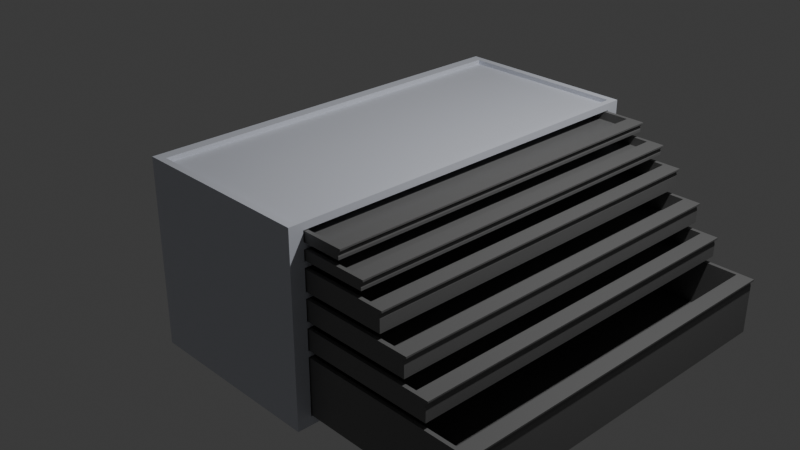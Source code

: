 # Source: Grote_gereedschapkist.blend  (saved by Blender 5.0.119; exported with 4.5.12 LTS)
import bpy
from mathutils import Matrix  # noqa: F401  (used for matrix-valued properties, if any)

bpy.ops.wm.read_factory_settings(use_empty=True)
scene = bpy.context.scene
scene.name = 'Scene'

# ---- collections
col_collection = bpy.data.collections.new('Collection'); scene.collection.children.link(col_collection)

# ---- materials (node trees are filled in below, after node groups)
mat_material = bpy.data.materials.new('Material')
mat_material.alpha_threshold = 0.0
mat_material.use_backface_culling_lightprobe_volume = False
mat_material.roughness = 0.5
mat_material.line_color = (0.0, 0.0, 0.0, 1.0)
mat_material_002 = bpy.data.materials.new('Material.002')

# ---- material node trees
mat_material.use_nodes = True; mat_material.node_tree.nodes.clear()
_N = mat_material.node_tree.nodes; _L = mat_material.node_tree.links
n0 = _N.new('ShaderNodeOutputMaterial'); n0.name = 'Material Output'; n0.location = (200, 100)
n1 = _N.new('ShaderNodeBsdfPrincipled'); n1.name = 'Principled BSDF'; n1.location = (-200, 100)
n1.inputs[0].default_value = (0.6975, 0.7224, 0.8, 1.0)
_L.new(n1.outputs[0], n0.inputs[0])
n0.is_active_output = True
mat_material_002.use_nodes = True; mat_material_002.node_tree.nodes.clear()
_N = mat_material_002.node_tree.nodes; _L = mat_material_002.node_tree.links
n0 = _N.new('ShaderNodeBsdfPrincipled'); n0.name = 'Principled BSDF'; n0.location = (-200, 100)
n0.inputs[0].default_value = (0.1607, 0.1607, 0.1607, 1.0)
n1 = _N.new('ShaderNodeOutputMaterial'); n1.name = 'Material Output'; n1.location = (200, 100)
_L.new(n0.outputs[0], n1.inputs[0])
n1.is_active_output = True

# ---- world
world_world = bpy.data.worlds.new('World'); scene.world = world_world
world_world.use_nodes = True; world_world.node_tree.nodes.clear()
_N = world_world.node_tree.nodes; _L = world_world.node_tree.links
n0 = _N.new('ShaderNodeOutputWorld'); n0.name = 'World Output'; n0.location = (200, 100)
n1 = _N.new('ShaderNodeBackground'); n1.name = 'Background'; n1.location = (-200, 100)
n1.inputs[0].default_value = (0.05088, 0.05088, 0.05088, 1.0)
_L.new(n1.outputs[0], n0.inputs[0])
n0.is_active_output = True
world_world.color = (0.05088, 0.05088, 0.05088)
world_world.sun_shadow_jitter_overblur = 0.0

# ---- cameras
cam_camera = bpy.data.cameras.new('Camera')
cam_camera.clip_end = 100.0
cam_camera.ortho_scale = 7.314

# ---- lights
light_light = bpy.data.lights.new('Light', 'POINT')
light_light.energy = 1000.0
light_light.shadow_soft_size = 0.1

# ---- meshes
me_cube = bpy.data.meshes.new('Cube')
me_cube.from_pydata([(1.0, 2.005, 0.9252), (0.8918, 2.05, -1.0), (-0.8822, 2.08, 1.0), (-0.8918, 2.05, -1.0), (0.0, 2.043, -1.0), (0.8918, 1.886, -1.0), (-0.8918, 1.886, -1.0), (0.0, 1.918, -1.0), (0.0, 2.154, -1.0), (-1.0, 2.154, -1.0), (1.0, 1.077, -1.0), (1.0, 2.154, -1.0), (-1.0, 1.077, -1.0), (0.0, 1.077, -1.0), (0.9319, 2.08, 1.0), (0.5, 2.154, -1.0), (0.5, 1.077, -1.0), (0.7328, 2.05, -1.0), (0.7328, 1.886, -1.0), (-0.5, 2.154, -1.0), (-0.5, 1.077, -1.0), (-0.7328, 2.05, -1.0), (-0.7328, 1.886, -1.0), (-0.7328, 2.05, -1.054), (-0.8918, 2.05, -1.054), (0.8918, 1.886, -1.054), (0.8918, 2.05, -1.054), (-0.8918, 1.886, -1.054), (-0.7328, 1.886, -1.054), (0.7328, 2.05, -1.054), (0.7328, 1.886, -1.054), (1.0, 2.005, 0.8112), (1.0, 2.005, 0.6396), (1.0, 2.005, 0.3465), (1.0, 2.005, 0.05836), (1.0, 2.005, -0.2295), (1.0, 2.005, -0.9071), (-1.0, 2.154, 0.1429), (-1.0, 2.154, -0.9371), (-1.0, 0.0, -0.9371), (0.0, 2.154, -0.9371), (0.5, 2.154, 0.1429), (0.5, 2.154, -0.9371), (-0.5, 2.154, -0.9371), (1.0, 2.154, 1.0), (1.0, 2.005, 0.7512), (1.0, 2.154, 0.7812), (1.0, 2.005, 0.5796), (1.0, 2.154, 0.6096), (1.0, 2.005, 0.2865), (1.0, 2.154, 0.3165), (1.0, 2.005, -0.001643), (1.0, 2.154, 0.02836), (1.0, 2.005, -0.2895), (1.0, 2.154, -0.2595), (1.0, 2.154, -0.9371), (-0.8837, 2.005, 0.9252), (-0.8837, 2.005, 0.8112), (-0.8837, 2.005, 0.7512), (-0.8837, 2.005, 0.6396), (-0.8837, 2.005, 0.5796), (-0.8837, 2.005, 0.3465), (-0.8837, 2.005, 0.2865), (-0.8837, 2.005, 0.05836), (-0.8837, 2.005, -0.001643), (-0.8837, 2.005, -0.2295), (-0.8837, 2.005, -0.2895), (-0.8837, 2.005, -0.9071), (1.0, -2.005, 0.9252), (0.8918, -2.05, -1.0), (-0.8822, -2.08, 1.0), (-0.8918, -2.05, -1.0), (0.0, -2.043, -1.0), (0.8918, -1.886, -1.0), (-0.8918, -1.886, -1.0), (0.0, -1.918, -1.0), (0.0, -2.154, -1.0), (-1.0, -2.154, -1.0), (1.0, -1.077, -1.0), (1.0, -2.154, -1.0), (-1.0, -1.077, -1.0), (0.0, -1.077, -1.0), (0.9319, -2.08, 1.0), (0.5, -2.154, -1.0), (0.5, -1.077, -1.0), (0.7328, -2.05, -1.0), (0.7328, -1.886, -1.0), (-0.5, -2.154, -1.0), (-0.5, -1.077, -1.0), (-0.7328, -2.05, -1.0), (-0.7328, -1.886, -1.0), (-0.7328, -2.05, -1.054), (-0.8918, -2.05, -1.054), (0.8918, -1.886, -1.054), (0.8918, -2.05, -1.054), (-0.8918, -1.886, -1.054), (-0.7328, -1.886, -1.054), (0.7328, -2.05, -1.054), (0.7328, -1.886, -1.054), (1.0, -2.005, 0.8112), (1.0, -2.005, 0.6396), (1.0, -2.005, 0.3465), (1.0, -2.005, 0.05836), (1.0, -2.005, -0.2295), (1.0, -2.005, -0.9071), (-1.0, -2.154, 0.1429), (-1.0, -2.154, -0.9371), (0.5, -2.154, 0.1429), (0.0, -2.154, -0.9371), (0.5, -2.154, -0.9371), (-0.5, -2.154, -0.9371), (1.0, -2.154, 1.0), (1.0, -2.005, 0.7512), (1.0, -2.154, 0.7812), (1.0, -2.005, 0.5796), (1.0, -2.154, 0.6096), (1.0, -2.005, 0.2865), (1.0, -2.154, 0.3165), (1.0, -2.005, -0.001643), (1.0, -2.154, 0.02836), (1.0, -2.005, -0.2895), (1.0, -2.154, -0.2595), (1.0, -2.154, -0.9371), (-0.8837, -2.005, 0.9252), (-0.8837, -2.005, 0.8112), (-0.8837, -2.005, 0.7512), (-0.8837, -2.005, 0.6396), (-0.8837, -2.005, 0.5796), (-0.8837, -2.005, 0.3465), (-0.8837, -2.005, 0.2865), (-0.8837, -2.005, 0.05836), (-0.8837, -2.005, -0.001643), (-0.8837, -2.005, -0.2295), (-0.8837, -2.005, -0.2895), (-0.8837, -2.005, -0.9071), (-1.0, 2.154, 1.0), (-1.0, -2.154, 1.0), (0.9615, -2.154, 1.0), (0.9615, 2.154, 1.0), (-0.8822, 2.08, 0.9516), (-0.8822, -2.08, 0.9516), (0.9319, -2.08, 0.9516), (0.9319, 2.08, 0.9516)], [], [(138, 44, 46), (88, 20, 13, 81), (33, 47, 60, 61), (21, 4, 7, 22), (5, 18, 30, 25), (31, 0, 56, 57), (41, 37, 135, 138), (21, 3, 9, 19), (5, 1, 11, 10), (17, 4, 8, 15), (3, 6, 12, 9), (22, 7, 13, 20), (18, 5, 10, 16), (7, 18, 16, 13), (1, 17, 15, 11), (4, 17, 18, 7), (6, 22, 20, 12), (4, 21, 19, 8), (80, 12, 20, 88), (1, 5, 25, 26), (12, 80, 39), (29, 26, 25, 30), (24, 23, 28, 27), (22, 6, 27, 28), (18, 17, 29, 30), (3, 21, 23, 24), (17, 1, 26, 29), (21, 22, 28, 23), (6, 3, 24, 27), (9, 38, 43, 19), (37, 43, 38), (37, 38, 39, 106, 105), (8, 40, 42, 15), (32, 45, 58, 59), (19, 43, 40, 8), (135, 37, 105, 136), (40, 43, 37, 41), (42, 40, 41), (12, 38, 9), (15, 42, 55, 11), (42, 54, 55), (42, 41, 52, 54), (117, 115, 107, 119), (41, 138, 46, 48), (84, 16, 10, 78), (81, 13, 16, 84), (11, 55, 10), (39, 38, 12), (137, 111, 44, 138), (0, 31, 46, 44), (45, 32, 48, 46), (47, 33, 50, 48), (49, 34, 52, 50), (51, 35, 54, 52), (53, 36, 55, 54), (46, 31, 45), (68, 0, 44, 111), (34, 49, 62, 63), (35, 51, 64, 65), (36, 53, 66, 67), (67, 134, 104, 36), (137, 113, 111), (101, 128, 127, 114), (89, 90, 75, 72), (73, 93, 98, 86), (99, 124, 123, 68), (89, 87, 77, 71), (73, 78, 79, 69), (85, 83, 76, 72), (71, 77, 80, 74), (90, 88, 81, 75), (86, 84, 78, 73), (75, 81, 84, 86), (69, 79, 83, 85), (72, 75, 86, 85), (74, 80, 88, 90), (72, 76, 87, 89), (69, 94, 93, 73), (97, 98, 93, 94), (92, 95, 96, 91), (90, 96, 95, 74), (86, 98, 97, 85), (71, 92, 91, 89), (85, 97, 94, 69), (89, 91, 96, 90), (74, 95, 92, 71), (77, 87, 110, 106), (76, 83, 109, 108), (137, 136, 105, 107), (100, 126, 125, 112), (87, 76, 108, 110), (110, 105, 106), (14, 2, 139, 142), (80, 77, 106), (103, 35, 65, 132), (83, 79, 122, 109), (109, 122, 121), (109, 121, 119, 107), (107, 115, 113, 137), (79, 78, 122), (53, 54, 35), (39, 80, 106), (115, 114, 100), (68, 111, 113, 99), (31, 99, 112, 45), (112, 113, 115, 100), (99, 113, 112), (47, 48, 32), (114, 115, 117, 101), (121, 120, 103), (49, 50, 33), (116, 117, 119, 102), (120, 53, 35, 103), (51, 52, 34), (118, 119, 121, 103), (118, 51, 34, 102), (116, 49, 33, 101), (120, 121, 122, 104), (58, 125, 126, 59), (60, 127, 128, 61), (63, 130, 102, 34), (132, 65, 64, 131), (66, 133, 134, 67), (130, 63, 62, 129), (102, 130, 129, 116), (103, 132, 131, 118), (57, 56, 123, 124), (104, 134, 133, 120), (61, 128, 101, 33), (45, 112, 125, 58), (127, 60, 47, 114), (129, 62, 49, 116), (117, 116, 101), (51, 118, 131, 64), (0, 68, 123, 56), (53, 120, 133, 66), (59, 126, 100, 32), (122, 78, 104), (119, 118, 102), (31, 57, 124, 99), (114, 47, 32, 100), (55, 36, 10), (78, 10, 36, 104), (108, 109, 107), (110, 108, 107, 105), (41, 48, 50, 52), (70, 2, 135, 136), (14, 82, 137, 138), (82, 70, 136, 137), (2, 14, 138, 135), (142, 139, 140, 141), (82, 14, 142, 141), (70, 82, 141, 140), (2, 70, 140, 139)])
_uv = me_cube.uv_layers.new(name='UVMap')
_uv.uv.foreach_set('vector', [0.6256, 0.2608, 0.6273, 0.2608, 0.6273, 0.2705, 0.6848, 0.5435, 0.78, 0.5435, 0.7801, 0.5661, 0.6846, 0.5661, 0.625, 0.0002575, 0.6353, 0.0002575, 0.6353, 0.08336, 0.625, 0.08336, 0.824, 0.5334, 0.8234, 0.5661, 0.8188, 0.5661, 0.8168, 0.5337, 0.8163, 0.606, 0.8168, 0.5988, 0.8187, 0.6004, 0.818, 0.604, 0.9947, 0.0002574, 0.9997, 0.0002575, 0.9997, 0.08336, 0.9947, 0.08336, 0.6052, 0.2986, 0.5391, 0.2986, 0.5391, 0.2608, 0.6256, 0.2608, 0.824, 0.5334, 0.8245, 0.5259, 0.8289, 0.5214, 0.8283, 0.5446, 0.8163, 0.606, 0.8242, 0.6062, 0.8287, 0.6109, 0.7798, 0.6103, 0.8239, 0.5986, 0.8234, 0.5661, 0.8282, 0.5661, 0.8283, 0.5875, 0.8245, 0.5259, 0.8168, 0.5263, 0.7799, 0.5219, 0.8289, 0.5214, 0.8168, 0.5337, 0.8188, 0.5661, 0.7801, 0.5661, 0.78, 0.5435, 0.8168, 0.5988, 0.8163, 0.606, 0.7798, 0.6103, 0.7799, 0.5887, 0.8188, 0.5661, 0.8168, 0.5988, 0.7799, 0.5887, 0.7801, 0.5661, 0.8242, 0.6062, 0.8239, 0.5986, 0.8283, 0.5875, 0.8287, 0.6109, 0.8234, 0.5661, 0.8239, 0.5986, 0.8168, 0.5988, 0.8188, 0.5661, 0.8168, 0.5263, 0.8168, 0.5337, 0.78, 0.5435, 0.7799, 0.5219, 0.8234, 0.5661, 0.824, 0.5334, 0.8283, 0.5446, 0.8282, 0.5661, 0.6849, 0.5218, 0.7799, 0.5219, 0.78, 0.5435, 0.6848, 0.5435, 0.8242, 0.6062, 0.8163, 0.606, 0.818, 0.604, 0.8219, 0.6044, 0.4916, 0.3491, 0.3966, 0.3491, 0.4441, 0.3463, 0.8224, 0.6006, 0.8219, 0.6044, 0.818, 0.604, 0.8187, 0.6004, 0.8227, 0.5281, 0.8221, 0.5318, 0.8184, 0.5316, 0.8189, 0.528, 0.8168, 0.5337, 0.8168, 0.5263, 0.8189, 0.528, 0.8184, 0.5316, 0.8168, 0.5988, 0.8239, 0.5986, 0.8224, 0.6006, 0.8187, 0.6004, 0.8245, 0.5259, 0.824, 0.5334, 0.8221, 0.5318, 0.8227, 0.5281, 0.8239, 0.5986, 0.8242, 0.6062, 0.8219, 0.6044, 0.8224, 0.6006, 0.824, 0.5334, 0.8168, 0.5337, 0.8184, 0.5316, 0.8221, 0.5318, 0.8168, 0.5263, 0.8245, 0.5259, 0.8227, 0.5281, 0.8189, 0.528, 0.5391, 0.3491, 0.5391, 0.3463, 0.5611, 0.3463, 0.5611, 0.3491, 0.5391, 0.2986, 0.5611, 0.3463, 0.5391, 0.3463, 0.5391, 0.2986, 0.5391, 0.3463, 0.4441, 0.3463, 0.3491, 0.3463, 0.3491, 0.2986, 0.5832, 0.3491, 0.5832, 0.3463, 0.6052, 0.3463, 0.6052, 0.3491, 0.9946, 0.2608, 0.9995, 0.2608, 0.9995, 0.3439, 0.9946, 0.3439, 0.5611, 0.3491, 0.5611, 0.3463, 0.5832, 0.3463, 0.5832, 0.3491, 0.5391, 0.2608, 0.5391, 0.2986, 0.3491, 0.2986, 0.3491, 0.2608, 0.5832, 0.3463, 0.5611, 0.3463, 0.5391, 0.2986, 0.6052, 0.2986, 0.6052, 0.3463, 0.5832, 0.3463, 0.6052, 0.2986, 0.4916, 0.3491, 0.5391, 0.3463, 0.5391, 0.3491, 0.6052, 0.3491, 0.6052, 0.3463, 0.6273, 0.3463, 0.6273, 0.3491, 0.6052, 0.3463, 0.6273, 0.3164, 0.6273, 0.3463, 0.6052, 0.3463, 0.6052, 0.2986, 0.6273, 0.3037, 0.6273, 0.3164, 0.2608, 0.291, 0.2608, 0.278, 0.2829, 0.2986, 0.2608, 0.3037, 0.6052, 0.2986, 0.6256, 0.2608, 0.6273, 0.2705, 0.6273, 0.278, 0.6847, 0.5887, 0.7799, 0.5887, 0.7798, 0.6103, 0.6849, 0.6102, 0.6846, 0.5661, 0.7801, 0.5661, 0.7799, 0.5887, 0.6847, 0.5887, 0.08849, 0.9737, 0.08571, 0.9737, 0.08849, 0.9262, 0.4441, 0.3463, 0.5391, 0.3463, 0.4916, 0.3491, 0.8262, 0.7064, 0.8262, 0.7081, 0.6421, 0.7081, 0.6421, 0.7064, 0.003558, 0.9672, 0.008588, 0.9672, 0.009912, 0.9737, 0.0002575, 0.9737, 0.01124, 0.9672, 0.01616, 0.9672, 0.01748, 0.9737, 0.009912, 0.9737, 0.0188, 0.9672, 0.02909, 0.9672, 0.03041, 0.9737, 0.01748, 0.9737, 0.03174, 0.9672, 0.0418, 0.9672, 0.04312, 0.9737, 0.03041, 0.9737, 0.04445, 0.9672, 0.0545, 0.9672, 0.05582, 0.9737, 0.04312, 0.9737, 0.05714, 0.9672, 0.08439, 0.9672, 0.08571, 0.9737, 0.05582, 0.9737, 0.009912, 0.9737, 0.008588, 0.9672, 0.01124, 0.9672, 0.003558, 0.7902, 0.003558, 0.9672, 0.0002575, 0.9737, 0.0002575, 0.7837, 0.0002575, 0.7832, 0.0002575, 0.7731, 0.08336, 0.7731, 0.08336, 0.7832, 0.5209, 0.4092, 0.5209, 0.4192, 0.4378, 0.4192, 0.4378, 0.4092, 0.0002575, 0.4086, 0.0002575, 0.3814, 0.08336, 0.3814, 0.08336, 0.4086, 0.08336, 0.0002575, 0.08336, 0.1772, 0.0002575, 0.1772, 0.0002575, 0.0002574, 0.2625, 0.2608, 0.2608, 0.2705, 0.2608, 0.2608, 0.448, 0.0002575, 0.448, 0.08336, 0.4378, 0.08336, 0.4378, 0.0002575, 0.6407, 0.5334, 0.6479, 0.5337, 0.6459, 0.5661, 0.6413, 0.5661, 0.6484, 0.606, 0.6467, 0.604, 0.646, 0.6004, 0.6479, 0.5988, 0.8178, 0.0002575, 0.8178, 0.08336, 0.8127, 0.08336, 0.8127, 0.0002575, 0.6407, 0.5334, 0.6364, 0.5446, 0.6358, 0.5214, 0.6402, 0.5259, 0.6484, 0.606, 0.6849, 0.6102, 0.6361, 0.6109, 0.6405, 0.6062, 0.6408, 0.5986, 0.6364, 0.5875, 0.6365, 0.5661, 0.6413, 0.5661, 0.6402, 0.5259, 0.6358, 0.5214, 0.6849, 0.5218, 0.6479, 0.5263, 0.6479, 0.5337, 0.6848, 0.5435, 0.6846, 0.5661, 0.6459, 0.5661, 0.6479, 0.5988, 0.6847, 0.5887, 0.6849, 0.6102, 0.6484, 0.606, 0.6459, 0.5661, 0.6846, 0.5661, 0.6847, 0.5887, 0.6479, 0.5988, 0.6405, 0.6062, 0.6361, 0.6109, 0.6364, 0.5875, 0.6408, 0.5986, 0.6413, 0.5661, 0.6459, 0.5661, 0.6479, 0.5988, 0.6408, 0.5986, 0.6479, 0.5263, 0.6849, 0.5218, 0.6848, 0.5435, 0.6479, 0.5337, 0.6413, 0.5661, 0.6365, 0.5661, 0.6364, 0.5446, 0.6407, 0.5334, 0.6405, 0.6062, 0.6428, 0.6044, 0.6467, 0.604, 0.6484, 0.606, 0.6423, 0.6006, 0.646, 0.6004, 0.6467, 0.604, 0.6428, 0.6044, 0.642, 0.5281, 0.6458, 0.528, 0.6463, 0.5316, 0.6426, 0.5318, 0.6479, 0.5337, 0.6463, 0.5316, 0.6458, 0.528, 0.6479, 0.5263, 0.6479, 0.5988, 0.646, 0.6004, 0.6423, 0.6006, 0.6408, 0.5986, 0.6402, 0.5259, 0.642, 0.5281, 0.6426, 0.5318, 0.6407, 0.5334, 0.6408, 0.5986, 0.6423, 0.6006, 0.6428, 0.6044, 0.6405, 0.6062, 0.6407, 0.5334, 0.6426, 0.5318, 0.6463, 0.5316, 0.6479, 0.5337, 0.6479, 0.5263, 0.6458, 0.528, 0.642, 0.5281, 0.6402, 0.5259, 0.3491, 0.3491, 0.327, 0.3491, 0.327, 0.3463, 0.3491, 0.3463, 0.3049, 0.3491, 0.2829, 0.3491, 0.2829, 0.3463, 0.3049, 0.3463, 0.2625, 0.2608, 0.3491, 0.2608, 0.3491, 0.2986, 0.2829, 0.2986, 0.8177, 0.2608, 0.8177, 0.3439, 0.8127, 0.3439, 0.8127, 0.2608, 0.327, 0.3491, 0.3049, 0.3491, 0.3049, 0.3463, 0.327, 0.3463, 0.327, 0.3463, 0.3491, 0.2986, 0.3491, 0.3463, 0.6448, 0.7054, 0.6396, 0.6167, 0.6425, 0.6186, 0.6468, 0.7028, 0.3966, 0.3491, 0.3491, 0.3491, 0.3491, 0.3463, 0.5209, 0.6062, 0.5209, 0.7831, 0.4378, 0.7831, 0.4378, 0.6062, 0.2829, 0.3491, 0.2608, 0.3491, 0.2608, 0.3463, 0.2829, 0.3463, 0.2829, 0.3463, 0.2608, 0.3463, 0.2608, 0.3164, 0.2829, 0.3463, 0.2608, 0.3164, 0.2608, 0.3037, 0.2829, 0.2986, 0.2829, 0.2986, 0.2608, 0.278, 0.2608, 0.2705, 0.2625, 0.2608, 0.08849, 0.7837, 0.08849, 0.8312, 0.08571, 0.7837, 0.05714, 0.9672, 0.05582, 0.9737, 0.0545, 0.9672, 0.4441, 0.3463, 0.3966, 0.3491, 0.3491, 0.3463, 0.01748, 0.7837, 0.0188, 0.7902, 0.01616, 0.7902, 0.003558, 0.7902, 0.0002575, 0.7837, 0.009912, 0.7837, 0.008588, 0.7902, 0.008588, 0.9672, 0.008588, 0.7902, 0.01124, 0.7902, 0.01124, 0.9672, 0.01124, 0.7902, 0.009912, 0.7837, 0.01748, 0.7837, 0.01616, 0.7902, 0.008588, 0.7902, 0.009912, 0.7837, 0.01124, 0.7902, 0.0188, 0.9672, 0.01748, 0.9737, 0.01616, 0.9672, 0.0188, 0.7902, 0.01748, 0.7837, 0.03041, 0.7837, 0.02909, 0.7902, 0.05582, 0.7837, 0.05714, 0.7902, 0.0545, 0.7902, 0.03174, 0.9672, 0.03041, 0.9737, 0.02909, 0.9672, 0.03174, 0.7902, 0.03041, 0.7837, 0.04312, 0.7837, 0.0418, 0.7902, 0.05714, 0.7902, 0.05714, 0.9672, 0.0545, 0.9672, 0.0545, 0.7902, 0.04445, 0.9672, 0.04312, 0.9737, 0.0418, 0.9672, 0.04445, 0.7902, 0.04312, 0.7837, 0.05582, 0.7837, 0.0545, 0.7902, 0.04445, 0.7902, 0.04445, 0.9672, 0.0418, 0.9672, 0.0418, 0.7902, 0.03174, 0.7902, 0.03174, 0.9672, 0.02909, 0.9672, 0.02909, 0.7902, 0.05714, 0.7902, 0.05582, 0.7837, 0.08571, 0.7837, 0.08439, 0.7902, 0.9995, 0.3439, 0.9995, 0.5209, 0.9946, 0.5209, 0.9946, 0.3439, 0.6353, 0.08336, 0.6353, 0.2603, 0.625, 0.2603, 0.625, 0.08336, 0.08336, 0.4092, 0.08336, 0.5861, 0.0002575, 0.5861, 0.0002575, 0.4092, 0.2608, 0.4092, 0.4378, 0.4092, 0.4378, 0.4192, 0.2608, 0.4192, 0.08336, 0.3814, 0.2603, 0.3814, 0.2603, 0.4086, 0.08336, 0.4086, 0.2603, 0.7832, 0.08336, 0.7832, 0.08336, 0.7731, 0.2603, 0.7731, 0.0002575, 0.5861, 0.08336, 0.5861, 0.08336, 0.5962, 0.0002575, 0.5962, 0.5209, 0.6062, 0.4378, 0.6062, 0.4378, 0.5962, 0.5209, 0.5962, 0.9947, 0.08336, 0.9997, 0.08336, 0.9997, 0.2603, 0.9947, 0.2603, 0.0002575, 0.1772, 0.08336, 0.1772, 0.08336, 0.2044, 0.0002575, 0.2044, 0.625, 0.08336, 0.448, 0.08336, 0.448, 0.0002575, 0.625, 0.0002575, 0.6358, 0.2608, 0.8127, 0.2608, 0.8127, 0.3439, 0.6358, 0.3439, 0.4378, 0.08336, 0.2608, 0.08336, 0.2608, 0.0002575, 0.4378, 0.0002575, 0.08336, 0.5962, 0.08336, 0.7731, 0.0002575, 0.7731, 0.0002575, 0.5962, 0.03041, 0.7837, 0.03174, 0.7902, 0.02909, 0.7902, 0.5209, 0.4192, 0.5209, 0.5962, 0.4378, 0.5962, 0.4378, 0.4192, 0.6358, 0.0002576, 0.8127, 0.0002575, 0.8127, 0.08336, 0.6358, 0.08336, 0.0002575, 0.3814, 0.0002575, 0.2044, 0.08336, 0.2044, 0.08336, 0.3814, 0.9946, 0.3439, 0.8177, 0.3439, 0.8177, 0.2608, 0.9946, 0.2608, 0.08571, 0.7837, 0.08849, 0.8312, 0.08439, 0.7902, 0.04312, 0.7837, 0.04445, 0.7902, 0.0418, 0.7902, 0.9947, 0.0002574, 0.9947, 0.08336, 0.8178, 0.08336, 0.8178, 0.0002575, 0.0188, 0.7902, 0.0188, 0.9672, 0.01616, 0.9672, 0.01616, 0.7902, 0.08571, 0.9737, 0.08439, 0.9672, 0.08849, 0.9262, 0.08849, 0.8312, 0.08849, 0.9262, 0.08439, 0.9672, 0.08439, 0.7902, 0.3049, 0.3463, 0.2829, 0.3463, 0.2829, 0.2986, 0.327, 0.3463, 0.3049, 0.3463, 0.2829, 0.2986, 0.3491, 0.2986, 0.6052, 0.2986, 0.6273, 0.278, 0.6273, 0.291, 0.6273, 0.3037, 0.8197, 0.6165, 0.6396, 0.6167, 0.6358, 0.6114, 0.8228, 0.6118, 0.6448, 0.7054, 0.8232, 0.7052, 0.8262, 0.7064, 0.6421, 0.7064, 0.8232, 0.7052, 0.8197, 0.6165, 0.8228, 0.6118, 0.8262, 0.7064, 0.6396, 0.6167, 0.6448, 0.7054, 0.6421, 0.7064, 0.6358, 0.6114, 0.08901, 0.7837, 0.169, 0.7837, 0.169, 0.9672, 0.08901, 0.9672, 0.8232, 0.7052, 0.6448, 0.7054, 0.6468, 0.7028, 0.8203, 0.7033, 0.8197, 0.6165, 0.8232, 0.7052, 0.8203, 0.7033, 0.8177, 0.6191, 0.6396, 0.6167, 0.8197, 0.6165, 0.8177, 0.6191, 0.6425, 0.6186])
me_cube.materials.append(mat_material)
me_cube.use_mirror_vertex_groups = False
me_cube.update()
me_cube_001 = bpy.data.meshes.new('Cube.001')
me_cube_001.from_pydata([(-1.0, -1.0, -1.0), (-0.9709, -0.98, 1.0), (-1.0, 1.0, -1.0), (-0.9709, 0.98, 1.0), (1.009, -1.0, -1.0), (0.8585, -0.98, 1.0), (1.009, 1.0, -1.0), (0.8585, 0.98, 1.0), (-1.0, -1.0, -0.5), (-1.0, -1.0, 0.0), (-1.0, -1.0, 0.5), (-1.0, 1.0, 0.5), (-1.0, 1.0, 0.0), (-1.0, 1.0, -0.5), (1.033, 1.0, 0.6676), (1.0, 1.0, 0.1044), (1.009, 1.0, -0.5), (1.033, -1.0, 0.6676), (1.0, -1.0, 0.1044), (1.009, -1.0, -0.5), (-1.0, 0.9477, -1.0), (-1.0, -0.9477, -1.0), (-0.9709, -0.9288, 1.0), (-0.9709, 0.9288, 1.0), (1.009, -0.9477, -1.0), (1.009, 0.9477, -1.0), (0.8585, 0.9288, 1.0), (0.8585, -0.9288, 1.0), (1.009, 0.9477, -0.5), (1.009, -0.9477, -0.5), (0.9993, 0.9477, 0.1233), (0.9993, -0.9477, 0.1233), (1.032, 0.9477, 0.6686), (1.032, -0.9477, 0.6686), (-1.0, -0.9477, -0.5), (-1.0, 0.9477, -0.5), (-1.0, -0.9477, 0.0), (-1.0, 0.9477, 0.0), (-1.0, -0.9477, 0.5), (-1.0, 0.9477, 0.5), (0.9546, 0.9477, -0.1126), (0.9546, -0.9477, -0.1126), (0.9632, 0.9477, 0.8694), (0.9632, -0.9477, 0.8694), (-1.0, 0.9477, 1.0), (-1.0, 1.0, 1.0), (1.033, 1.0, 1.0), (1.033, -0.9477, 1.0), (1.033, -1.0, 1.0), (-1.0, -1.0, 1.0), (-1.0, -0.9477, 1.0), (1.033, 0.9477, 1.0), (-0.9709, 0.9288, -0.6887), (0.8585, 0.9288, -0.6887), (-0.9709, -0.9288, -0.6887), (0.8585, -0.9288, -0.6887), (-0.9709, 0.98, -0.6887), (0.8585, 0.98, -0.6887), (0.8585, -0.98, -0.6887), (-0.9709, -0.98, -0.6887)], [], [(39, 44, 45, 11), (11, 45, 46, 14), (33, 47, 48, 17), (17, 48, 49, 10), (21, 24, 4, 0), (1, 5, 58, 59), (4, 19, 8, 0), (19, 18, 9, 8), (18, 17, 10, 9), (24, 29, 19, 4), (29, 31, 18, 19), (31, 33, 17, 18), (2, 13, 16, 6), (13, 12, 15, 16), (12, 11, 14, 15), (20, 35, 13, 2), (35, 37, 12, 13), (37, 39, 11, 12), (9, 10, 38, 36), (36, 38, 39, 37), (8, 9, 36, 34), (34, 36, 37, 35), (0, 8, 34, 21), (21, 34, 35, 20), (15, 14, 32, 30), (30, 32, 42, 40), (16, 15, 30, 28), (28, 30, 31, 29), (6, 16, 28, 25), (25, 28, 29, 24), (23, 22, 54, 52), (27, 26, 53, 55), (2, 6, 25, 20), (20, 25, 24, 21), (14, 46, 51, 32), (32, 51, 47, 33), (10, 49, 50, 38), (38, 50, 44, 39), (40, 42, 43, 41), (32, 33, 43, 42), (31, 30, 40, 41), (33, 31, 41, 43), (23, 3, 45, 44), (3, 7, 46, 45), (27, 5, 48, 47), (5, 1, 49, 48), (1, 22, 50, 49), (22, 23, 44, 50), (7, 26, 51, 46), (26, 27, 47, 51), (55, 54, 59, 58), (57, 56, 52, 53), (53, 52, 54, 55), (7, 3, 56, 57), (26, 7, 57, 53), (22, 1, 59, 54), (5, 27, 55, 58), (3, 23, 52, 56)])
_uv = me_cube_001.uv_layers.new(name='UVMap')
_uv.uv.foreach_set('vector', [0.5625, 0.1667, 0.625, 0.1667, 0.625, 0.25, 0.5625, 0.25, 0.5625, 0.25, 0.625, 0.25, 0.625, 0.5, 0.5625, 0.5, 0.5625, 0.6667, 0.625, 0.6667, 0.625, 0.75, 0.5625, 0.75, 0.5625, 0.75, 0.625, 0.75, 0.625, 1.0, 0.5625, 1.0, 0.125, 0.6667, 0.375, 0.6667, 0.375, 0.75, 0.125, 0.75, 0.875, 0.75, 0.625, 0.75, 0.625, 0.75, 0.875, 0.75, 0.375, 0.75, 0.4375, 0.75, 0.4375, 1.0, 0.375, 1.0, 0.4375, 0.75, 0.5, 0.75, 0.5, 1.0, 0.4375, 1.0, 0.5, 0.75, 0.5625, 0.75, 0.5625, 1.0, 0.5, 1.0, 0.375, 0.6667, 0.4375, 0.6667, 0.4375, 0.75, 0.375, 0.75, 0.4375, 0.6667, 0.5, 0.6667, 0.5, 0.75, 0.4375, 0.75, 0.5, 0.6667, 0.5625, 0.6667, 0.5625, 0.75, 0.5, 0.75, 0.375, 0.25, 0.4375, 0.25, 0.4375, 0.5, 0.375, 0.5, 0.4375, 0.25, 0.5, 0.25, 0.5, 0.5, 0.4375, 0.5, 0.5, 0.25, 0.5625, 0.25, 0.5625, 0.5, 0.5, 0.5, 0.375, 0.1667, 0.4375, 0.1667, 0.4375, 0.25, 0.375, 0.25, 0.4375, 0.1667, 0.5, 0.1667, 0.5, 0.25, 0.4375, 0.25, 0.5, 0.1667, 0.5625, 0.1667, 0.5625, 0.25, 0.5, 0.25, 0.5, 0.0, 0.5625, 0.0, 0.5625, 0.08333, 0.5, 0.08333, 0.5, 0.08333, 0.5625, 0.08333, 0.5625, 0.1667, 0.5, 0.1667, 0.4375, 0.0, 0.5, 0.0, 0.5, 0.08333, 0.4375, 0.08333, 0.4375, 0.08333, 0.5, 0.08333, 0.5, 0.1667, 0.4375, 0.1667, 0.375, 0.0, 0.4375, 0.0, 0.4375, 0.08333, 0.375, 0.08333, 0.375, 0.08333, 0.4375, 0.08333, 0.4375, 0.1667, 0.375, 0.1667, 0.5, 0.5, 0.5625, 0.5, 0.5625, 0.5833, 0.5, 0.5833, 0.5, 0.5833, 0.5625, 0.5833, 0.5625, 0.5833, 0.5, 0.5833, 0.4375, 0.5, 0.5, 0.5, 0.5, 0.5833, 0.4375, 0.5833, 0.4375, 0.5833, 0.5, 0.5833, 0.5, 0.6667, 0.4375, 0.6667, 0.375, 0.5, 0.4375, 0.5, 0.4375, 0.5833, 0.375, 0.5833, 0.375, 0.5833, 0.4375, 0.5833, 0.4375, 0.6667, 0.375, 0.6667, 0.875, 0.5833, 0.875, 0.6667, 0.875, 0.6667, 0.875, 0.5833, 0.625, 0.6667, 0.625, 0.5833, 0.625, 0.5833, 0.625, 0.6667, 0.125, 0.5, 0.375, 0.5, 0.375, 0.5833, 0.125, 0.5833, 0.125, 0.5833, 0.375, 0.5833, 0.375, 0.6667, 0.125, 0.6667, 0.5625, 0.5, 0.625, 0.5, 0.625, 0.5833, 0.5625, 0.5833, 0.5625, 0.5833, 0.625, 0.5833, 0.625, 0.6667, 0.5625, 0.6667, 0.5625, 0.0, 0.625, 0.0, 0.625, 0.08333, 0.5625, 0.08333, 0.5625, 0.08333, 0.625, 0.08333, 0.625, 0.1667, 0.5625, 0.1667, 0.5, 0.5833, 0.5625, 0.5833, 0.5625, 0.6667, 0.5, 0.6667, 0.5625, 0.5833, 0.5625, 0.6667, 0.5625, 0.6667, 0.5625, 0.5833, 0.5, 0.6667, 0.5, 0.5833, 0.5, 0.5833, 0.5, 0.6667, 0.5625, 0.6667, 0.5, 0.6667, 0.5, 0.6667, 0.5625, 0.6667, 0.875, 0.5833, 0.875, 0.5, 0.875, 0.5, 0.875, 0.5833, 0.875, 0.5, 0.625, 0.5, 0.625, 0.5, 0.875, 0.5, 0.625, 0.6667, 0.625, 0.75, 0.625, 0.75, 0.625, 0.6667, 0.625, 0.75, 0.875, 0.75, 0.875, 0.75, 0.625, 0.75, 0.875, 0.75, 0.875, 0.6667, 0.875, 0.6667, 0.875, 0.75, 0.875, 0.6667, 0.875, 0.5833, 0.875, 0.5833, 0.875, 0.6667, 0.625, 0.5, 0.625, 0.5833, 0.625, 0.5833, 0.625, 0.5, 0.625, 0.5833, 0.625, 0.6667, 0.625, 0.6667, 0.625, 0.5833, 0.625, 0.6667, 0.875, 0.6667, 0.875, 0.75, 0.625, 0.75, 0.625, 0.5, 0.875, 0.5, 0.875, 0.5833, 0.625, 0.5833, 0.625, 0.5833, 0.875, 0.5833, 0.875, 0.6667, 0.625, 0.6667, 0.625, 0.5, 0.875, 0.5, 0.875, 0.5, 0.625, 0.5, 0.625, 0.5833, 0.625, 0.5, 0.625, 0.5, 0.625, 0.5833, 0.875, 0.6667, 0.875, 0.75, 0.875, 0.75, 0.875, 0.6667, 0.625, 0.75, 0.625, 0.6667, 0.625, 0.6667, 0.625, 0.75, 0.875, 0.5, 0.875, 0.5833, 0.875, 0.5833, 0.875, 0.5])
me_cube_001.materials.append(mat_material_002)
me_cube_001.update()
me_cube_002 = bpy.data.meshes.new('Cube.002')
me_cube_002.from_pydata([(-1.0, -1.0, -1.0), (-0.9709, -0.98, 1.0), (-1.0, 1.0, -1.0), (-0.9709, 0.98, 1.0), (1.009, -1.0, -1.0), (0.8585, -0.98, 1.0), (1.009, 1.0, -1.0), (0.8585, 0.98, 1.0), (-1.0, -1.0, -0.5), (-1.0, -1.0, 0.0), (-1.0, -1.0, 0.5), (-1.0, 1.0, 0.5), (-1.0, 1.0, 0.0), (-1.0, 1.0, -0.5), (1.033, 1.0, 0.6676), (1.0, 1.0, 0.1044), (1.009, 1.0, -0.5), (1.033, -1.0, 0.6676), (1.0, -1.0, 0.1044), (1.009, -1.0, -0.5), (-1.0, 0.9477, -1.0), (-1.0, -0.9477, -1.0), (-0.9709, -0.9288, 1.0), (-0.9709, 0.9288, 1.0), (1.009, -0.9477, -1.0), (1.009, 0.9477, -1.0), (0.8585, 0.9288, 1.0), (0.8585, -0.9288, 1.0), (1.009, 0.9477, -0.5), (1.009, -0.9477, -0.5), (0.9993, 0.9477, 0.1233), (0.9993, -0.9477, 0.1233), (1.032, 0.9477, 0.6686), (1.032, -0.9477, 0.6686), (-1.0, -0.9477, -0.5), (-1.0, 0.9477, -0.5), (-1.0, -0.9477, 0.0), (-1.0, 0.9477, 0.0), (-1.0, -0.9477, 0.5), (-1.0, 0.9477, 0.5), (0.9546, 0.9477, -0.1126), (0.9546, -0.9477, -0.1126), (0.9632, 0.9477, 0.8694), (0.9632, -0.9477, 0.8694), (-1.0, 0.9477, 1.0), (-1.0, 1.0, 1.0), (1.033, 1.0, 1.0), (1.033, -0.9477, 1.0), (1.033, -1.0, 1.0), (-1.0, -1.0, 1.0), (-1.0, -0.9477, 1.0), (1.033, 0.9477, 1.0), (-0.9709, 0.9288, -0.6887), (0.8585, 0.9288, -0.6887), (-0.9709, -0.9288, -0.6887), (0.8585, -0.9288, -0.6887), (-0.9709, 0.98, -0.6887), (0.8585, 0.98, -0.6887), (0.8585, -0.98, -0.6887), (-0.9709, -0.98, -0.6887)], [], [(39, 44, 45, 11), (11, 45, 46, 14), (33, 47, 48, 17), (17, 48, 49, 10), (21, 24, 4, 0), (1, 5, 58, 59), (4, 19, 8, 0), (19, 18, 9, 8), (18, 17, 10, 9), (24, 29, 19, 4), (29, 31, 18, 19), (31, 33, 17, 18), (2, 13, 16, 6), (13, 12, 15, 16), (12, 11, 14, 15), (20, 35, 13, 2), (35, 37, 12, 13), (37, 39, 11, 12), (9, 10, 38, 36), (36, 38, 39, 37), (8, 9, 36, 34), (34, 36, 37, 35), (0, 8, 34, 21), (21, 34, 35, 20), (15, 14, 32, 30), (30, 32, 42, 40), (16, 15, 30, 28), (28, 30, 31, 29), (6, 16, 28, 25), (25, 28, 29, 24), (23, 22, 54, 52), (27, 26, 53, 55), (2, 6, 25, 20), (20, 25, 24, 21), (14, 46, 51, 32), (32, 51, 47, 33), (10, 49, 50, 38), (38, 50, 44, 39), (40, 42, 43, 41), (32, 33, 43, 42), (31, 30, 40, 41), (33, 31, 41, 43), (23, 3, 45, 44), (3, 7, 46, 45), (27, 5, 48, 47), (5, 1, 49, 48), (1, 22, 50, 49), (22, 23, 44, 50), (7, 26, 51, 46), (26, 27, 47, 51), (55, 54, 59, 58), (57, 56, 52, 53), (53, 52, 54, 55), (7, 3, 56, 57), (26, 7, 57, 53), (22, 1, 59, 54), (5, 27, 55, 58), (3, 23, 52, 56)])
_uv = me_cube_002.uv_layers.new(name='UVMap')
_uv.uv.foreach_set('vector', [0.5625, 0.1667, 0.625, 0.1667, 0.625, 0.25, 0.5625, 0.25, 0.5625, 0.25, 0.625, 0.25, 0.625, 0.5, 0.5625, 0.5, 0.5625, 0.6667, 0.625, 0.6667, 0.625, 0.75, 0.5625, 0.75, 0.5625, 0.75, 0.625, 0.75, 0.625, 1.0, 0.5625, 1.0, 0.125, 0.6667, 0.375, 0.6667, 0.375, 0.75, 0.125, 0.75, 0.875, 0.75, 0.625, 0.75, 0.625, 0.75, 0.875, 0.75, 0.375, 0.75, 0.4375, 0.75, 0.4375, 1.0, 0.375, 1.0, 0.4375, 0.75, 0.5, 0.75, 0.5, 1.0, 0.4375, 1.0, 0.5, 0.75, 0.5625, 0.75, 0.5625, 1.0, 0.5, 1.0, 0.375, 0.6667, 0.4375, 0.6667, 0.4375, 0.75, 0.375, 0.75, 0.4375, 0.6667, 0.5, 0.6667, 0.5, 0.75, 0.4375, 0.75, 0.5, 0.6667, 0.5625, 0.6667, 0.5625, 0.75, 0.5, 0.75, 0.375, 0.25, 0.4375, 0.25, 0.4375, 0.5, 0.375, 0.5, 0.4375, 0.25, 0.5, 0.25, 0.5, 0.5, 0.4375, 0.5, 0.5, 0.25, 0.5625, 0.25, 0.5625, 0.5, 0.5, 0.5, 0.375, 0.1667, 0.4375, 0.1667, 0.4375, 0.25, 0.375, 0.25, 0.4375, 0.1667, 0.5, 0.1667, 0.5, 0.25, 0.4375, 0.25, 0.5, 0.1667, 0.5625, 0.1667, 0.5625, 0.25, 0.5, 0.25, 0.5, 0.0, 0.5625, 0.0, 0.5625, 0.08333, 0.5, 0.08333, 0.5, 0.08333, 0.5625, 0.08333, 0.5625, 0.1667, 0.5, 0.1667, 0.4375, 0.0, 0.5, 0.0, 0.5, 0.08333, 0.4375, 0.08333, 0.4375, 0.08333, 0.5, 0.08333, 0.5, 0.1667, 0.4375, 0.1667, 0.375, 0.0, 0.4375, 0.0, 0.4375, 0.08333, 0.375, 0.08333, 0.375, 0.08333, 0.4375, 0.08333, 0.4375, 0.1667, 0.375, 0.1667, 0.5, 0.5, 0.5625, 0.5, 0.5625, 0.5833, 0.5, 0.5833, 0.5, 0.5833, 0.5625, 0.5833, 0.5625, 0.5833, 0.5, 0.5833, 0.4375, 0.5, 0.5, 0.5, 0.5, 0.5833, 0.4375, 0.5833, 0.4375, 0.5833, 0.5, 0.5833, 0.5, 0.6667, 0.4375, 0.6667, 0.375, 0.5, 0.4375, 0.5, 0.4375, 0.5833, 0.375, 0.5833, 0.375, 0.5833, 0.4375, 0.5833, 0.4375, 0.6667, 0.375, 0.6667, 0.875, 0.5833, 0.875, 0.6667, 0.875, 0.6667, 0.875, 0.5833, 0.625, 0.6667, 0.625, 0.5833, 0.625, 0.5833, 0.625, 0.6667, 0.125, 0.5, 0.375, 0.5, 0.375, 0.5833, 0.125, 0.5833, 0.125, 0.5833, 0.375, 0.5833, 0.375, 0.6667, 0.125, 0.6667, 0.5625, 0.5, 0.625, 0.5, 0.625, 0.5833, 0.5625, 0.5833, 0.5625, 0.5833, 0.625, 0.5833, 0.625, 0.6667, 0.5625, 0.6667, 0.5625, 0.0, 0.625, 0.0, 0.625, 0.08333, 0.5625, 0.08333, 0.5625, 0.08333, 0.625, 0.08333, 0.625, 0.1667, 0.5625, 0.1667, 0.5, 0.5833, 0.5625, 0.5833, 0.5625, 0.6667, 0.5, 0.6667, 0.5625, 0.5833, 0.5625, 0.6667, 0.5625, 0.6667, 0.5625, 0.5833, 0.5, 0.6667, 0.5, 0.5833, 0.5, 0.5833, 0.5, 0.6667, 0.5625, 0.6667, 0.5, 0.6667, 0.5, 0.6667, 0.5625, 0.6667, 0.875, 0.5833, 0.875, 0.5, 0.875, 0.5, 0.875, 0.5833, 0.875, 0.5, 0.625, 0.5, 0.625, 0.5, 0.875, 0.5, 0.625, 0.6667, 0.625, 0.75, 0.625, 0.75, 0.625, 0.6667, 0.625, 0.75, 0.875, 0.75, 0.875, 0.75, 0.625, 0.75, 0.875, 0.75, 0.875, 0.6667, 0.875, 0.6667, 0.875, 0.75, 0.875, 0.6667, 0.875, 0.5833, 0.875, 0.5833, 0.875, 0.6667, 0.625, 0.5, 0.625, 0.5833, 0.625, 0.5833, 0.625, 0.5, 0.625, 0.5833, 0.625, 0.6667, 0.625, 0.6667, 0.625, 0.5833, 0.625, 0.6667, 0.875, 0.6667, 0.875, 0.75, 0.625, 0.75, 0.625, 0.5, 0.875, 0.5, 0.875, 0.5833, 0.625, 0.5833, 0.625, 0.5833, 0.875, 0.5833, 0.875, 0.6667, 0.625, 0.6667, 0.625, 0.5, 0.875, 0.5, 0.875, 0.5, 0.625, 0.5, 0.625, 0.5833, 0.625, 0.5, 0.625, 0.5, 0.625, 0.5833, 0.875, 0.6667, 0.875, 0.75, 0.875, 0.75, 0.875, 0.6667, 0.625, 0.75, 0.625, 0.6667, 0.625, 0.6667, 0.625, 0.75, 0.875, 0.5, 0.875, 0.5833, 0.875, 0.5833, 0.875, 0.5])
me_cube_002.materials.append(mat_material_002)
me_cube_002.update()
me_cube_003 = bpy.data.meshes.new('Cube.003')
me_cube_003.from_pydata([(-1.0, -1.0, -3.045), (-0.9709, -0.98, 1.0), (-1.0, 1.0, -3.045), (-0.9709, 0.98, 1.0), (1.009, -1.0, -3.045), (0.8585, -0.98, 1.0), (1.009, 1.0, -3.045), (0.8585, 0.98, 1.0), (-1.0, -1.0, -0.5), (-1.0, -1.0, 0.0), (-1.0, -1.0, 0.5), (-1.0, 1.0, 0.5), (-1.0, 1.0, 0.0), (-1.0, 1.0, -0.5), (1.033, 1.0, 0.6676), (1.0, 1.0, 0.1044), (1.009, 1.0, -0.5), (1.033, -1.0, 0.6676), (1.0, -1.0, 0.1044), (1.009, -1.0, -0.5), (-1.0, 0.9477, -3.045), (-1.0, -0.9477, -3.045), (-0.9709, -0.9288, 1.0), (-0.9709, 0.9288, 1.0), (1.009, -0.9477, -3.045), (1.009, 0.9477, -3.045), (0.8585, 0.9288, 1.0), (0.8585, -0.9288, 1.0), (1.009, 0.9477, -0.5), (1.009, -0.9477, -0.5), (0.9993, 0.9477, 0.1233), (0.9993, -0.9477, 0.1233), (1.032, 0.9477, 0.6686), (1.032, -0.9477, 0.6686), (-1.0, -0.9477, -0.5), (-1.0, 0.9477, -0.5), (-1.0, -0.9477, 0.0), (-1.0, 0.9477, 0.0), (-1.0, -0.9477, 0.5), (-1.0, 0.9477, 0.5), (0.9546, 0.9477, -0.1126), (0.9546, -0.9477, -0.1126), (0.9632, 0.9477, 0.8694), (0.9632, -0.9477, 0.8694), (-1.0, 0.9477, 1.0), (-1.0, 1.0, 1.0), (1.033, 1.0, 1.0), (1.033, -0.9477, 1.0), (1.033, -1.0, 1.0), (-1.0, -1.0, 1.0), (-1.0, -0.9477, 1.0), (1.033, 0.9477, 1.0), (-0.9709, 0.9288, -2.753), (0.8585, 0.9288, -2.753), (-0.9709, -0.9288, -2.753), (0.8585, -0.9288, -2.753), (-0.9709, 0.98, -2.753), (0.8585, 0.98, -2.753), (0.8585, -0.98, -2.753), (-0.9709, -0.98, -2.753)], [], [(39, 44, 45, 11), (11, 45, 46, 14), (33, 47, 48, 17), (17, 48, 49, 10), (21, 24, 4, 0), (26, 7, 57, 53), (4, 19, 8, 0), (19, 18, 9, 8), (18, 17, 10, 9), (24, 29, 19, 4), (29, 31, 18, 19), (31, 33, 17, 18), (2, 13, 16, 6), (13, 12, 15, 16), (12, 11, 14, 15), (20, 35, 13, 2), (35, 37, 12, 13), (37, 39, 11, 12), (9, 10, 38, 36), (36, 38, 39, 37), (8, 9, 36, 34), (34, 36, 37, 35), (0, 8, 34, 21), (21, 34, 35, 20), (15, 14, 32, 30), (30, 32, 42, 40), (16, 15, 30, 28), (28, 30, 31, 29), (6, 16, 28, 25), (25, 28, 29, 24), (7, 3, 56, 57), (1, 5, 58, 59), (2, 6, 25, 20), (20, 25, 24, 21), (14, 46, 51, 32), (32, 51, 47, 33), (10, 49, 50, 38), (38, 50, 44, 39), (40, 42, 43, 41), (32, 33, 43, 42), (31, 30, 40, 41), (33, 31, 41, 43), (23, 3, 45, 44), (3, 7, 46, 45), (27, 5, 48, 47), (5, 1, 49, 48), (1, 22, 50, 49), (22, 23, 44, 50), (7, 26, 51, 46), (26, 27, 47, 51), (55, 54, 59, 58), (57, 56, 52, 53), (53, 52, 54, 55), (22, 1, 59, 54), (5, 27, 55, 58), (3, 23, 52, 56), (27, 26, 53, 55), (23, 22, 54, 52)])
_uv = me_cube_003.uv_layers.new(name='UVMap')
_uv.uv.foreach_set('vector', [0.5625, 0.1667, 0.625, 0.1667, 0.625, 0.25, 0.5625, 0.25, 0.5625, 0.25, 0.625, 0.25, 0.625, 0.5, 0.5625, 0.5, 0.5625, 0.6667, 0.625, 0.6667, 0.625, 0.75, 0.5625, 0.75, 0.5625, 0.75, 0.625, 0.75, 0.625, 1.0, 0.5625, 1.0, 0.125, 0.6667, 0.375, 0.6667, 0.375, 0.75, 0.125, 0.75, 0.625, 0.5833, 0.625, 0.5, 0.625, 0.5, 0.625, 0.5833, 0.375, 0.75, 0.4375, 0.75, 0.4375, 1.0, 0.375, 1.0, 0.4375, 0.75, 0.5, 0.75, 0.5, 1.0, 0.4375, 1.0, 0.5, 0.75, 0.5625, 0.75, 0.5625, 1.0, 0.5, 1.0, 0.375, 0.6667, 0.4375, 0.6667, 0.4375, 0.75, 0.375, 0.75, 0.4375, 0.6667, 0.5, 0.6667, 0.5, 0.75, 0.4375, 0.75, 0.5, 0.6667, 0.5625, 0.6667, 0.5625, 0.75, 0.5, 0.75, 0.375, 0.25, 0.4375, 0.25, 0.4375, 0.5, 0.375, 0.5, 0.4375, 0.25, 0.5, 0.25, 0.5, 0.5, 0.4375, 0.5, 0.5, 0.25, 0.5625, 0.25, 0.5625, 0.5, 0.5, 0.5, 0.375, 0.1667, 0.4375, 0.1667, 0.4375, 0.25, 0.375, 0.25, 0.4375, 0.1667, 0.5, 0.1667, 0.5, 0.25, 0.4375, 0.25, 0.5, 0.1667, 0.5625, 0.1667, 0.5625, 0.25, 0.5, 0.25, 0.5, 0.0, 0.5625, 0.0, 0.5625, 0.08333, 0.5, 0.08333, 0.5, 0.08333, 0.5625, 0.08333, 0.5625, 0.1667, 0.5, 0.1667, 0.4375, 0.0, 0.5, 0.0, 0.5, 0.08333, 0.4375, 0.08333, 0.4375, 0.08333, 0.5, 0.08333, 0.5, 0.1667, 0.4375, 0.1667, 0.375, 0.0, 0.4375, 0.0, 0.4375, 0.08333, 0.375, 0.08333, 0.375, 0.08333, 0.4375, 0.08333, 0.4375, 0.1667, 0.375, 0.1667, 0.5, 0.5, 0.5625, 0.5, 0.5625, 0.5833, 0.5, 0.5833, 0.5, 0.5833, 0.5625, 0.5833, 0.5625, 0.5833, 0.5, 0.5833, 0.4375, 0.5, 0.5, 0.5, 0.5, 0.5833, 0.4375, 0.5833, 0.4375, 0.5833, 0.5, 0.5833, 0.5, 0.6667, 0.4375, 0.6667, 0.375, 0.5, 0.4375, 0.5, 0.4375, 0.5833, 0.375, 0.5833, 0.375, 0.5833, 0.4375, 0.5833, 0.4375, 0.6667, 0.375, 0.6667, 0.625, 0.5, 0.875, 0.5, 0.875, 0.5, 0.625, 0.5, 0.875, 0.75, 0.625, 0.75, 0.625, 0.75, 0.875, 0.75, 0.125, 0.5, 0.375, 0.5, 0.375, 0.5833, 0.125, 0.5833, 0.125, 0.5833, 0.375, 0.5833, 0.375, 0.6667, 0.125, 0.6667, 0.5625, 0.5, 0.625, 0.5, 0.625, 0.5833, 0.5625, 0.5833, 0.5625, 0.5833, 0.625, 0.5833, 0.625, 0.6667, 0.5625, 0.6667, 0.5625, 0.0, 0.625, 0.0, 0.625, 0.08333, 0.5625, 0.08333, 0.5625, 0.08333, 0.625, 0.08333, 0.625, 0.1667, 0.5625, 0.1667, 0.5, 0.5833, 0.5625, 0.5833, 0.5625, 0.6667, 0.5, 0.6667, 0.5625, 0.5833, 0.5625, 0.6667, 0.5625, 0.6667, 0.5625, 0.5833, 0.5, 0.6667, 0.5, 0.5833, 0.5, 0.5833, 0.5, 0.6667, 0.5625, 0.6667, 0.5, 0.6667, 0.5, 0.6667, 0.5625, 0.6667, 0.875, 0.5833, 0.875, 0.5, 0.875, 0.5, 0.875, 0.5833, 0.875, 0.5, 0.625, 0.5, 0.625, 0.5, 0.875, 0.5, 0.625, 0.6667, 0.625, 0.75, 0.625, 0.75, 0.625, 0.6667, 0.625, 0.75, 0.875, 0.75, 0.875, 0.75, 0.625, 0.75, 0.875, 0.75, 0.875, 0.6667, 0.875, 0.6667, 0.875, 0.75, 0.875, 0.6667, 0.875, 0.5833, 0.875, 0.5833, 0.875, 0.6667, 0.625, 0.5, 0.625, 0.5833, 0.625, 0.5833, 0.625, 0.5, 0.625, 0.5833, 0.625, 0.6667, 0.625, 0.6667, 0.625, 0.5833, 0.625, 0.6667, 0.875, 0.6667, 0.875, 0.75, 0.625, 0.75, 0.625, 0.5, 0.875, 0.5, 0.875, 0.5833, 0.625, 0.5833, 0.625, 0.5833, 0.875, 0.5833, 0.875, 0.6667, 0.625, 0.6667, 0.875, 0.6667, 0.875, 0.75, 0.875, 0.75, 0.875, 0.6667, 0.625, 0.75, 0.625, 0.6667, 0.625, 0.6667, 0.625, 0.75, 0.875, 0.5, 0.875, 0.5833, 0.875, 0.5833, 0.875, 0.5, 0.625, 0.6667, 0.625, 0.5833, 0.625, 0.5833, 0.625, 0.6667, 0.875, 0.5833, 0.875, 0.6667, 0.875, 0.6667, 0.875, 0.5833])
me_cube_003.materials.append(mat_material_002)
me_cube_003.update()
me_cube_004 = bpy.data.meshes.new('Cube.004')
me_cube_004.from_pydata([(-1.0, -1.0, -3.045), (-0.9709, -0.98, 1.0), (-1.0, 1.0, -3.045), (-0.9709, 0.98, 1.0), (1.009, -1.0, -3.045), (0.8585, -0.98, 1.0), (1.009, 1.0, -3.045), (0.8585, 0.98, 1.0), (-1.0, -1.0, -0.5), (-1.0, -1.0, 0.0), (-1.0, -1.0, 0.5), (-1.0, 1.0, 0.5), (-1.0, 1.0, 0.0), (-1.0, 1.0, -0.5), (1.033, 1.0, 0.6676), (1.0, 1.0, 0.1044), (1.009, 1.0, -0.5), (1.033, -1.0, 0.6676), (1.0, -1.0, 0.1044), (1.009, -1.0, -0.5), (-1.0, 0.9477, -3.045), (-1.0, -0.9477, -3.045), (-0.9709, -0.9288, 1.0), (-0.9709, 0.9288, 1.0), (1.009, -0.9477, -3.045), (1.009, 0.9477, -3.045), (0.8585, 0.9288, 1.0), (0.8585, -0.9288, 1.0), (1.009, 0.9477, -0.5), (1.009, -0.9477, -0.5), (0.9993, 0.9477, 0.1233), (0.9993, -0.9477, 0.1233), (1.032, 0.9477, 0.6686), (1.032, -0.9477, 0.6686), (-1.0, -0.9477, -0.5), (-1.0, 0.9477, -0.5), (-1.0, -0.9477, 0.0), (-1.0, 0.9477, 0.0), (-1.0, -0.9477, 0.5), (-1.0, 0.9477, 0.5), (0.9546, 0.9477, -0.1126), (0.9546, -0.9477, -0.1126), (0.9632, 0.9477, 0.8694), (0.9632, -0.9477, 0.8694), (-1.0, 0.9477, 1.0), (-1.0, 1.0, 1.0), (1.033, 1.0, 1.0), (1.033, -0.9477, 1.0), (1.033, -1.0, 1.0), (-1.0, -1.0, 1.0), (-1.0, -0.9477, 1.0), (1.033, 0.9477, 1.0), (-0.9709, 0.9288, -2.753), (0.8585, 0.9288, -2.753), (-0.9709, -0.9288, -2.753), (0.8585, -0.9288, -2.753), (-0.9709, 0.98, -2.753), (0.8585, 0.98, -2.753), (0.8585, -0.98, -2.753), (-0.9709, -0.98, -2.753)], [], [(39, 44, 45, 11), (11, 45, 46, 14), (33, 47, 48, 17), (17, 48, 49, 10), (21, 24, 4, 0), (1, 5, 58, 59), (4, 19, 8, 0), (19, 18, 9, 8), (18, 17, 10, 9), (24, 29, 19, 4), (29, 31, 18, 19), (31, 33, 17, 18), (2, 13, 16, 6), (13, 12, 15, 16), (12, 11, 14, 15), (20, 35, 13, 2), (35, 37, 12, 13), (37, 39, 11, 12), (9, 10, 38, 36), (36, 38, 39, 37), (8, 9, 36, 34), (34, 36, 37, 35), (0, 8, 34, 21), (21, 34, 35, 20), (15, 14, 32, 30), (30, 32, 42, 40), (16, 15, 30, 28), (28, 30, 31, 29), (6, 16, 28, 25), (25, 28, 29, 24), (23, 22, 54, 52), (27, 26, 53, 55), (2, 6, 25, 20), (20, 25, 24, 21), (14, 46, 51, 32), (32, 51, 47, 33), (10, 49, 50, 38), (38, 50, 44, 39), (40, 42, 43, 41), (32, 33, 43, 42), (31, 30, 40, 41), (33, 31, 41, 43), (23, 3, 45, 44), (3, 7, 46, 45), (27, 5, 48, 47), (5, 1, 49, 48), (1, 22, 50, 49), (22, 23, 44, 50), (7, 26, 51, 46), (26, 27, 47, 51), (55, 54, 59, 58), (57, 56, 52, 53), (53, 52, 54, 55), (7, 3, 56, 57), (26, 7, 57, 53), (22, 1, 59, 54), (5, 27, 55, 58), (3, 23, 52, 56)])
_uv = me_cube_004.uv_layers.new(name='UVMap')
_uv.uv.foreach_set('vector', [0.5625, 0.1667, 0.625, 0.1667, 0.625, 0.25, 0.5625, 0.25, 0.5625, 0.25, 0.625, 0.25, 0.625, 0.5, 0.5625, 0.5, 0.5625, 0.6667, 0.625, 0.6667, 0.625, 0.75, 0.5625, 0.75, 0.5625, 0.75, 0.625, 0.75, 0.625, 1.0, 0.5625, 1.0, 0.125, 0.6667, 0.375, 0.6667, 0.375, 0.75, 0.125, 0.75, 0.875, 0.75, 0.625, 0.75, 0.625, 0.75, 0.875, 0.75, 0.375, 0.75, 0.4375, 0.75, 0.4375, 1.0, 0.375, 1.0, 0.4375, 0.75, 0.5, 0.75, 0.5, 1.0, 0.4375, 1.0, 0.5, 0.75, 0.5625, 0.75, 0.5625, 1.0, 0.5, 1.0, 0.375, 0.6667, 0.4375, 0.6667, 0.4375, 0.75, 0.375, 0.75, 0.4375, 0.6667, 0.5, 0.6667, 0.5, 0.75, 0.4375, 0.75, 0.5, 0.6667, 0.5625, 0.6667, 0.5625, 0.75, 0.5, 0.75, 0.375, 0.25, 0.4375, 0.25, 0.4375, 0.5, 0.375, 0.5, 0.4375, 0.25, 0.5, 0.25, 0.5, 0.5, 0.4375, 0.5, 0.5, 0.25, 0.5625, 0.25, 0.5625, 0.5, 0.5, 0.5, 0.375, 0.1667, 0.4375, 0.1667, 0.4375, 0.25, 0.375, 0.25, 0.4375, 0.1667, 0.5, 0.1667, 0.5, 0.25, 0.4375, 0.25, 0.5, 0.1667, 0.5625, 0.1667, 0.5625, 0.25, 0.5, 0.25, 0.5, 0.0, 0.5625, 0.0, 0.5625, 0.08333, 0.5, 0.08333, 0.5, 0.08333, 0.5625, 0.08333, 0.5625, 0.1667, 0.5, 0.1667, 0.4375, 0.0, 0.5, 0.0, 0.5, 0.08333, 0.4375, 0.08333, 0.4375, 0.08333, 0.5, 0.08333, 0.5, 0.1667, 0.4375, 0.1667, 0.375, 0.0, 0.4375, 0.0, 0.4375, 0.08333, 0.375, 0.08333, 0.375, 0.08333, 0.4375, 0.08333, 0.4375, 0.1667, 0.375, 0.1667, 0.5, 0.5, 0.5625, 0.5, 0.5625, 0.5833, 0.5, 0.5833, 0.5, 0.5833, 0.5625, 0.5833, 0.5625, 0.5833, 0.5, 0.5833, 0.4375, 0.5, 0.5, 0.5, 0.5, 0.5833, 0.4375, 0.5833, 0.4375, 0.5833, 0.5, 0.5833, 0.5, 0.6667, 0.4375, 0.6667, 0.375, 0.5, 0.4375, 0.5, 0.4375, 0.5833, 0.375, 0.5833, 0.375, 0.5833, 0.4375, 0.5833, 0.4375, 0.6667, 0.375, 0.6667, 0.875, 0.5833, 0.875, 0.6667, 0.875, 0.6667, 0.875, 0.5833, 0.625, 0.6667, 0.625, 0.5833, 0.625, 0.5833, 0.625, 0.6667, 0.125, 0.5, 0.375, 0.5, 0.375, 0.5833, 0.125, 0.5833, 0.125, 0.5833, 0.375, 0.5833, 0.375, 0.6667, 0.125, 0.6667, 0.5625, 0.5, 0.625, 0.5, 0.625, 0.5833, 0.5625, 0.5833, 0.5625, 0.5833, 0.625, 0.5833, 0.625, 0.6667, 0.5625, 0.6667, 0.5625, 0.0, 0.625, 0.0, 0.625, 0.08333, 0.5625, 0.08333, 0.5625, 0.08333, 0.625, 0.08333, 0.625, 0.1667, 0.5625, 0.1667, 0.5, 0.5833, 0.5625, 0.5833, 0.5625, 0.6667, 0.5, 0.6667, 0.5625, 0.5833, 0.5625, 0.6667, 0.5625, 0.6667, 0.5625, 0.5833, 0.5, 0.6667, 0.5, 0.5833, 0.5, 0.5833, 0.5, 0.6667, 0.5625, 0.6667, 0.5, 0.6667, 0.5, 0.6667, 0.5625, 0.6667, 0.875, 0.5833, 0.875, 0.5, 0.875, 0.5, 0.875, 0.5833, 0.875, 0.5, 0.625, 0.5, 0.625, 0.5, 0.875, 0.5, 0.625, 0.6667, 0.625, 0.75, 0.625, 0.75, 0.625, 0.6667, 0.625, 0.75, 0.875, 0.75, 0.875, 0.75, 0.625, 0.75, 0.875, 0.75, 0.875, 0.6667, 0.875, 0.6667, 0.875, 0.75, 0.875, 0.6667, 0.875, 0.5833, 0.875, 0.5833, 0.875, 0.6667, 0.625, 0.5, 0.625, 0.5833, 0.625, 0.5833, 0.625, 0.5, 0.625, 0.5833, 0.625, 0.6667, 0.625, 0.6667, 0.625, 0.5833, 0.625, 0.6667, 0.875, 0.6667, 0.875, 0.75, 0.625, 0.75, 0.625, 0.5, 0.875, 0.5, 0.875, 0.5833, 0.625, 0.5833, 0.625, 0.5833, 0.875, 0.5833, 0.875, 0.6667, 0.625, 0.6667, 0.625, 0.5, 0.875, 0.5, 0.875, 0.5, 0.625, 0.5, 0.625, 0.5833, 0.625, 0.5, 0.625, 0.5, 0.625, 0.5833, 0.875, 0.6667, 0.875, 0.75, 0.875, 0.75, 0.875, 0.6667, 0.625, 0.75, 0.625, 0.6667, 0.625, 0.6667, 0.625, 0.75, 0.875, 0.5, 0.875, 0.5833, 0.875, 0.5833, 0.875, 0.5])
me_cube_004.materials.append(mat_material_002)
me_cube_004.update()
me_cube_005 = bpy.data.meshes.new('Cube.005')
me_cube_005.from_pydata([(-1.0, -1.0, -3.045), (-0.9709, -0.98, 1.0), (-1.0, 1.0, -3.045), (-0.9709, 0.98, 1.0), (1.009, -1.0, -3.045), (0.8585, -0.98, 1.0), (1.009, 1.0, -3.045), (0.8585, 0.98, 1.0), (-1.0, -1.0, -0.5), (-1.0, -1.0, 0.0), (-1.0, -1.0, 0.5), (-1.0, 1.0, 0.5), (-1.0, 1.0, 0.0), (-1.0, 1.0, -0.5), (1.033, 1.0, 0.6676), (1.0, 1.0, 0.1044), (1.009, 1.0, -0.5), (1.033, -1.0, 0.6676), (1.0, -1.0, 0.1044), (1.009, -1.0, -0.5), (-1.0, 0.9477, -3.045), (-1.0, -0.9477, -3.045), (-0.9709, -0.9288, 1.0), (-0.9709, 0.9288, 1.0), (1.009, -0.9477, -3.045), (1.009, 0.9477, -3.045), (0.8585, 0.9288, 1.0), (0.8585, -0.9288, 1.0), (1.009, 0.9477, -0.5), (1.009, -0.9477, -0.5), (0.9993, 0.9477, 0.1233), (0.9993, -0.9477, 0.1233), (1.032, 0.9477, 0.6686), (1.032, -0.9477, 0.6686), (-1.0, -0.9477, -0.5), (-1.0, 0.9477, -0.5), (-1.0, -0.9477, 0.0), (-1.0, 0.9477, 0.0), (-1.0, -0.9477, 0.5), (-1.0, 0.9477, 0.5), (0.9546, 0.9477, -0.1126), (0.9546, -0.9477, -0.1126), (0.9632, 0.9477, 0.8694), (0.9632, -0.9477, 0.8694), (-1.0, 0.9477, 1.0), (-1.0, 1.0, 1.0), (1.033, 1.0, 1.0), (1.033, -0.9477, 1.0), (1.033, -1.0, 1.0), (-1.0, -1.0, 1.0), (-1.0, -0.9477, 1.0), (1.033, 0.9477, 1.0), (-0.9709, 0.9288, -2.753), (0.8585, 0.9288, -2.753), (-0.9709, -0.9288, -2.753), (0.8585, -0.9288, -2.753), (-0.9709, 0.98, -2.753), (0.8585, 0.98, -2.753), (0.8585, -0.98, -2.753), (-0.9709, -0.98, -2.753)], [], [(39, 44, 45, 11), (11, 45, 46, 14), (33, 47, 48, 17), (17, 48, 49, 10), (21, 24, 4, 0), (3, 23, 52, 56), (4, 19, 8, 0), (19, 18, 9, 8), (18, 17, 10, 9), (24, 29, 19, 4), (29, 31, 18, 19), (31, 33, 17, 18), (2, 13, 16, 6), (13, 12, 15, 16), (12, 11, 14, 15), (20, 35, 13, 2), (35, 37, 12, 13), (37, 39, 11, 12), (9, 10, 38, 36), (36, 38, 39, 37), (8, 9, 36, 34), (34, 36, 37, 35), (0, 8, 34, 21), (21, 34, 35, 20), (15, 14, 32, 30), (30, 32, 42, 40), (16, 15, 30, 28), (28, 30, 31, 29), (6, 16, 28, 25), (25, 28, 29, 24), (5, 27, 55, 58), (22, 1, 59, 54), (2, 6, 25, 20), (20, 25, 24, 21), (14, 46, 51, 32), (32, 51, 47, 33), (10, 49, 50, 38), (38, 50, 44, 39), (40, 42, 43, 41), (32, 33, 43, 42), (31, 30, 40, 41), (33, 31, 41, 43), (23, 3, 45, 44), (3, 7, 46, 45), (27, 5, 48, 47), (5, 1, 49, 48), (1, 22, 50, 49), (22, 23, 44, 50), (7, 26, 51, 46), (26, 27, 47, 51), (55, 54, 59, 58), (57, 56, 52, 53), (53, 52, 54, 55), (27, 26, 53, 55), (23, 22, 54, 52), (1, 5, 58, 59), (7, 3, 56, 57), (26, 7, 57, 53)])
_uv = me_cube_005.uv_layers.new(name='UVMap')
_uv.uv.foreach_set('vector', [0.5625, 0.1667, 0.625, 0.1667, 0.625, 0.25, 0.5625, 0.25, 0.5625, 0.25, 0.625, 0.25, 0.625, 0.5, 0.5625, 0.5, 0.5625, 0.6667, 0.625, 0.6667, 0.625, 0.75, 0.5625, 0.75, 0.5625, 0.75, 0.625, 0.75, 0.625, 1.0, 0.5625, 1.0, 0.125, 0.6667, 0.375, 0.6667, 0.375, 0.75, 0.125, 0.75, 0.875, 0.5, 0.875, 0.5833, 0.875, 0.5833, 0.875, 0.5, 0.375, 0.75, 0.4375, 0.75, 0.4375, 1.0, 0.375, 1.0, 0.4375, 0.75, 0.5, 0.75, 0.5, 1.0, 0.4375, 1.0, 0.5, 0.75, 0.5625, 0.75, 0.5625, 1.0, 0.5, 1.0, 0.375, 0.6667, 0.4375, 0.6667, 0.4375, 0.75, 0.375, 0.75, 0.4375, 0.6667, 0.5, 0.6667, 0.5, 0.75, 0.4375, 0.75, 0.5, 0.6667, 0.5625, 0.6667, 0.5625, 0.75, 0.5, 0.75, 0.375, 0.25, 0.4375, 0.25, 0.4375, 0.5, 0.375, 0.5, 0.4375, 0.25, 0.5, 0.25, 0.5, 0.5, 0.4375, 0.5, 0.5, 0.25, 0.5625, 0.25, 0.5625, 0.5, 0.5, 0.5, 0.375, 0.1667, 0.4375, 0.1667, 0.4375, 0.25, 0.375, 0.25, 0.4375, 0.1667, 0.5, 0.1667, 0.5, 0.25, 0.4375, 0.25, 0.5, 0.1667, 0.5625, 0.1667, 0.5625, 0.25, 0.5, 0.25, 0.5, 0.0, 0.5625, 0.0, 0.5625, 0.08333, 0.5, 0.08333, 0.5, 0.08333, 0.5625, 0.08333, 0.5625, 0.1667, 0.5, 0.1667, 0.4375, 0.0, 0.5, 0.0, 0.5, 0.08333, 0.4375, 0.08333, 0.4375, 0.08333, 0.5, 0.08333, 0.5, 0.1667, 0.4375, 0.1667, 0.375, 0.0, 0.4375, 0.0, 0.4375, 0.08333, 0.375, 0.08333, 0.375, 0.08333, 0.4375, 0.08333, 0.4375, 0.1667, 0.375, 0.1667, 0.5, 0.5, 0.5625, 0.5, 0.5625, 0.5833, 0.5, 0.5833, 0.5, 0.5833, 0.5625, 0.5833, 0.5625, 0.5833, 0.5, 0.5833, 0.4375, 0.5, 0.5, 0.5, 0.5, 0.5833, 0.4375, 0.5833, 0.4375, 0.5833, 0.5, 0.5833, 0.5, 0.6667, 0.4375, 0.6667, 0.375, 0.5, 0.4375, 0.5, 0.4375, 0.5833, 0.375, 0.5833, 0.375, 0.5833, 0.4375, 0.5833, 0.4375, 0.6667, 0.375, 0.6667, 0.625, 0.75, 0.625, 0.6667, 0.625, 0.6667, 0.625, 0.75, 0.875, 0.6667, 0.875, 0.75, 0.875, 0.75, 0.875, 0.6667, 0.125, 0.5, 0.375, 0.5, 0.375, 0.5833, 0.125, 0.5833, 0.125, 0.5833, 0.375, 0.5833, 0.375, 0.6667, 0.125, 0.6667, 0.5625, 0.5, 0.625, 0.5, 0.625, 0.5833, 0.5625, 0.5833, 0.5625, 0.5833, 0.625, 0.5833, 0.625, 0.6667, 0.5625, 0.6667, 0.5625, 0.0, 0.625, 0.0, 0.625, 0.08333, 0.5625, 0.08333, 0.5625, 0.08333, 0.625, 0.08333, 0.625, 0.1667, 0.5625, 0.1667, 0.5, 0.5833, 0.5625, 0.5833, 0.5625, 0.6667, 0.5, 0.6667, 0.5625, 0.5833, 0.5625, 0.6667, 0.5625, 0.6667, 0.5625, 0.5833, 0.5, 0.6667, 0.5, 0.5833, 0.5, 0.5833, 0.5, 0.6667, 0.5625, 0.6667, 0.5, 0.6667, 0.5, 0.6667, 0.5625, 0.6667, 0.875, 0.5833, 0.875, 0.5, 0.875, 0.5, 0.875, 0.5833, 0.875, 0.5, 0.625, 0.5, 0.625, 0.5, 0.875, 0.5, 0.625, 0.6667, 0.625, 0.75, 0.625, 0.75, 0.625, 0.6667, 0.625, 0.75, 0.875, 0.75, 0.875, 0.75, 0.625, 0.75, 0.875, 0.75, 0.875, 0.6667, 0.875, 0.6667, 0.875, 0.75, 0.875, 0.6667, 0.875, 0.5833, 0.875, 0.5833, 0.875, 0.6667, 0.625, 0.5, 0.625, 0.5833, 0.625, 0.5833, 0.625, 0.5, 0.625, 0.5833, 0.625, 0.6667, 0.625, 0.6667, 0.625, 0.5833, 0.625, 0.6667, 0.875, 0.6667, 0.875, 0.75, 0.625, 0.75, 0.625, 0.5, 0.875, 0.5, 0.875, 0.5833, 0.625, 0.5833, 0.625, 0.5833, 0.875, 0.5833, 0.875, 0.6667, 0.625, 0.6667, 0.625, 0.6667, 0.625, 0.5833, 0.625, 0.5833, 0.625, 0.6667, 0.875, 0.5833, 0.875, 0.6667, 0.875, 0.6667, 0.875, 0.5833, 0.875, 0.75, 0.625, 0.75, 0.625, 0.75, 0.875, 0.75, 0.625, 0.5, 0.875, 0.5, 0.875, 0.5, 0.625, 0.5, 0.625, 0.5833, 0.625, 0.5, 0.625, 0.5, 0.625, 0.5833])
me_cube_005.materials.append(mat_material_002)
me_cube_005.update()
me_cube_006 = bpy.data.meshes.new('Cube.006')
me_cube_006.from_pydata([(-1.0, -1.0, -10.3), (-0.9709, -0.98, 1.0), (-1.0, 1.0, -10.3), (-0.9709, 0.98, 1.0), (1.009, -1.0, -10.3), (0.8585, -0.98, 1.0), (1.009, 1.0, -10.3), (0.8585, 0.98, 1.0), (-1.0, -1.0, -0.5), (-1.0, -1.0, 0.0), (-1.0, -1.0, 0.5), (-1.0, 1.0, 0.5), (-1.0, 1.0, 0.0), (-1.0, 1.0, -0.5), (1.033, 1.0, 0.6676), (1.0, 1.0, 0.1044), (1.009, 1.0, -0.5), (1.033, -1.0, 0.6676), (1.0, -1.0, 0.1044), (1.009, -1.0, -0.5), (-1.0, 0.9477, -10.3), (-1.0, -0.9477, -10.3), (-0.9709, -0.9288, 1.0), (-0.9709, 0.9288, 1.0), (1.009, -0.9477, -10.3), (1.009, 0.9477, -10.3), (0.8585, 0.9288, 1.0), (0.8585, -0.9288, 1.0), (1.009, 0.9477, -0.5), (1.009, -0.9477, -0.5), (0.9993, 0.9477, 0.1233), (0.9993, -0.9477, 0.1233), (1.032, 0.9477, 0.6686), (1.032, -0.9477, 0.6686), (-1.0, -0.9477, -0.5), (-1.0, 0.9477, -0.5), (-1.0, -0.9477, 0.0), (-1.0, 0.9477, 0.0), (-1.0, -0.9477, 0.5), (-1.0, 0.9477, 0.5), (0.9546, 0.9477, -0.1126), (0.9546, -0.9477, -0.1126), (0.9632, 0.9477, 0.8694), (0.9632, -0.9477, 0.8694), (-1.0, 0.9477, 1.0), (-1.0, 1.0, 1.0), (1.033, 1.0, 1.0), (1.033, -0.9477, 1.0), (1.033, -1.0, 1.0), (-1.0, -1.0, 1.0), (-1.0, -0.9477, 1.0), (1.033, 0.9477, 1.0), (-0.9709, 0.9288, -8.382), (0.8585, 0.9288, -8.382), (-0.9709, -0.9288, -8.382), (0.8585, -0.9288, -8.382), (-0.9709, 0.98, -8.382), (0.8585, 0.98, -8.382), (0.8585, -0.98, -8.382), (-0.9709, -0.98, -8.382)], [], [(39, 44, 45, 11), (11, 45, 46, 14), (33, 47, 48, 17), (17, 48, 49, 10), (21, 24, 4, 0), (1, 5, 58, 59), (4, 19, 8, 0), (19, 18, 9, 8), (18, 17, 10, 9), (24, 29, 19, 4), (29, 31, 18, 19), (31, 33, 17, 18), (2, 13, 16, 6), (13, 12, 15, 16), (12, 11, 14, 15), (20, 35, 13, 2), (35, 37, 12, 13), (37, 39, 11, 12), (9, 10, 38, 36), (36, 38, 39, 37), (8, 9, 36, 34), (34, 36, 37, 35), (0, 8, 34, 21), (21, 34, 35, 20), (15, 14, 32, 30), (30, 32, 42, 40), (16, 15, 30, 28), (28, 30, 31, 29), (6, 16, 28, 25), (25, 28, 29, 24), (23, 22, 54, 52), (27, 26, 53, 55), (2, 6, 25, 20), (20, 25, 24, 21), (14, 46, 51, 32), (32, 51, 47, 33), (10, 49, 50, 38), (38, 50, 44, 39), (40, 42, 43, 41), (32, 33, 43, 42), (31, 30, 40, 41), (33, 31, 41, 43), (23, 3, 45, 44), (3, 7, 46, 45), (27, 5, 48, 47), (5, 1, 49, 48), (1, 22, 50, 49), (22, 23, 44, 50), (7, 26, 51, 46), (26, 27, 47, 51), (55, 54, 59, 58), (57, 56, 52, 53), (53, 52, 54, 55), (7, 3, 56, 57), (26, 7, 57, 53), (22, 1, 59, 54), (5, 27, 55, 58), (3, 23, 52, 56)])
_uv = me_cube_006.uv_layers.new(name='UVMap')
_uv.uv.foreach_set('vector', [0.5625, 0.1667, 0.625, 0.1667, 0.625, 0.25, 0.5625, 0.25, 0.5625, 0.25, 0.625, 0.25, 0.625, 0.5, 0.5625, 0.5, 0.5625, 0.6667, 0.625, 0.6667, 0.625, 0.75, 0.5625, 0.75, 0.5625, 0.75, 0.625, 0.75, 0.625, 1.0, 0.5625, 1.0, 0.125, 0.6667, 0.375, 0.6667, 0.375, 0.75, 0.125, 0.75, 0.875, 0.75, 0.625, 0.75, 0.625, 0.75, 0.875, 0.75, 0.375, 0.75, 0.4375, 0.75, 0.4375, 1.0, 0.375, 1.0, 0.4375, 0.75, 0.5, 0.75, 0.5, 1.0, 0.4375, 1.0, 0.5, 0.75, 0.5625, 0.75, 0.5625, 1.0, 0.5, 1.0, 0.375, 0.6667, 0.4375, 0.6667, 0.4375, 0.75, 0.375, 0.75, 0.4375, 0.6667, 0.5, 0.6667, 0.5, 0.75, 0.4375, 0.75, 0.5, 0.6667, 0.5625, 0.6667, 0.5625, 0.75, 0.5, 0.75, 0.375, 0.25, 0.4375, 0.25, 0.4375, 0.5, 0.375, 0.5, 0.4375, 0.25, 0.5, 0.25, 0.5, 0.5, 0.4375, 0.5, 0.5, 0.25, 0.5625, 0.25, 0.5625, 0.5, 0.5, 0.5, 0.375, 0.1667, 0.4375, 0.1667, 0.4375, 0.25, 0.375, 0.25, 0.4375, 0.1667, 0.5, 0.1667, 0.5, 0.25, 0.4375, 0.25, 0.5, 0.1667, 0.5625, 0.1667, 0.5625, 0.25, 0.5, 0.25, 0.5, 0.0, 0.5625, 0.0, 0.5625, 0.08333, 0.5, 0.08333, 0.5, 0.08333, 0.5625, 0.08333, 0.5625, 0.1667, 0.5, 0.1667, 0.4375, 0.0, 0.5, 0.0, 0.5, 0.08333, 0.4375, 0.08333, 0.4375, 0.08333, 0.5, 0.08333, 0.5, 0.1667, 0.4375, 0.1667, 0.375, 0.0, 0.4375, 0.0, 0.4375, 0.08333, 0.375, 0.08333, 0.375, 0.08333, 0.4375, 0.08333, 0.4375, 0.1667, 0.375, 0.1667, 0.5, 0.5, 0.5625, 0.5, 0.5625, 0.5833, 0.5, 0.5833, 0.5, 0.5833, 0.5625, 0.5833, 0.5625, 0.5833, 0.5, 0.5833, 0.4375, 0.5, 0.5, 0.5, 0.5, 0.5833, 0.4375, 0.5833, 0.4375, 0.5833, 0.5, 0.5833, 0.5, 0.6667, 0.4375, 0.6667, 0.375, 0.5, 0.4375, 0.5, 0.4375, 0.5833, 0.375, 0.5833, 0.375, 0.5833, 0.4375, 0.5833, 0.4375, 0.6667, 0.375, 0.6667, 0.875, 0.5833, 0.875, 0.6667, 0.875, 0.6667, 0.875, 0.5833, 0.625, 0.6667, 0.625, 0.5833, 0.625, 0.5833, 0.625, 0.6667, 0.125, 0.5, 0.375, 0.5, 0.375, 0.5833, 0.125, 0.5833, 0.125, 0.5833, 0.375, 0.5833, 0.375, 0.6667, 0.125, 0.6667, 0.5625, 0.5, 0.625, 0.5, 0.625, 0.5833, 0.5625, 0.5833, 0.5625, 0.5833, 0.625, 0.5833, 0.625, 0.6667, 0.5625, 0.6667, 0.5625, 0.0, 0.625, 0.0, 0.625, 0.08333, 0.5625, 0.08333, 0.5625, 0.08333, 0.625, 0.08333, 0.625, 0.1667, 0.5625, 0.1667, 0.5, 0.5833, 0.5625, 0.5833, 0.5625, 0.6667, 0.5, 0.6667, 0.5625, 0.5833, 0.5625, 0.6667, 0.5625, 0.6667, 0.5625, 0.5833, 0.5, 0.6667, 0.5, 0.5833, 0.5, 0.5833, 0.5, 0.6667, 0.5625, 0.6667, 0.5, 0.6667, 0.5, 0.6667, 0.5625, 0.6667, 0.875, 0.5833, 0.875, 0.5, 0.875, 0.5, 0.875, 0.5833, 0.875, 0.5, 0.625, 0.5, 0.625, 0.5, 0.875, 0.5, 0.625, 0.6667, 0.625, 0.75, 0.625, 0.75, 0.625, 0.6667, 0.625, 0.75, 0.875, 0.75, 0.875, 0.75, 0.625, 0.75, 0.875, 0.75, 0.875, 0.6667, 0.875, 0.6667, 0.875, 0.75, 0.875, 0.6667, 0.875, 0.5833, 0.875, 0.5833, 0.875, 0.6667, 0.625, 0.5, 0.625, 0.5833, 0.625, 0.5833, 0.625, 0.5, 0.625, 0.5833, 0.625, 0.6667, 0.625, 0.6667, 0.625, 0.5833, 0.625, 0.6667, 0.875, 0.6667, 0.875, 0.75, 0.625, 0.75, 0.625, 0.5, 0.875, 0.5, 0.875, 0.5833, 0.625, 0.5833, 0.625, 0.5833, 0.875, 0.5833, 0.875, 0.6667, 0.625, 0.6667, 0.625, 0.5, 0.875, 0.5, 0.875, 0.5, 0.625, 0.5, 0.625, 0.5833, 0.625, 0.5, 0.625, 0.5, 0.625, 0.5833, 0.875, 0.6667, 0.875, 0.75, 0.875, 0.75, 0.875, 0.6667, 0.625, 0.75, 0.625, 0.6667, 0.625, 0.6667, 0.625, 0.75, 0.875, 0.5, 0.875, 0.5833, 0.875, 0.5833, 0.875, 0.5])
me_cube_006.materials.append(mat_material_002)
me_cube_006.update()

# ---- objects
ob_cube = bpy.data.objects.new('Cube', me_cube)
ob_light = bpy.data.objects.new('Light', light_light)
ob_camera = bpy.data.objects.new('Camera', cam_camera)
ob_empty = bpy.data.objects.new('Empty', None)
ob_cube_001 = bpy.data.objects.new('Cube.001', me_cube_001)
ob_cube_002 = bpy.data.objects.new('Cube.002', me_cube_002)
ob_cube_003 = bpy.data.objects.new('Cube.003', me_cube_003)
ob_cube_004 = bpy.data.objects.new('Cube.004', me_cube_004)
ob_cube_005 = bpy.data.objects.new('Cube.005', me_cube_005)
ob_cube_006 = bpy.data.objects.new('Cube.006', me_cube_006)

# ---- transforms, parenting, visibility, modifiers, constraints
ob_cube.location = (0.0, 0.0, 0.0)
ob_cube.lock_rotations_4d = False
ob_cube.empty_display_type = 'ARROWS'
ob_cube.lineart.crease_threshold = 0.0
ob_light.location = (4.076, 1.005, 5.904)
ob_light.rotation_euler = (0.6503, 0.05522, 1.866)
ob_light.lock_rotations_4d = False
ob_light.empty_display_type = 'ARROWS'
ob_light.color = (0.0, 0.0, 0.0, 0.0)
ob_light.lineart.crease_threshold = 0.0
ob_camera.location = (7.359, -6.926, 4.958)
ob_camera.rotation_euler = (1.109, 0.0, 0.8149)
ob_camera.lock_rotations_4d = False
ob_camera.empty_display_type = 'ARROWS'
ob_camera.color = (0.0, 0.0, 0.0, 0.0)
ob_camera.display_type = 'WIRE'
ob_camera.lineart.crease_threshold = 0.0
ob_empty.location = (-0.2306, 7.328, 0.8057)
ob_empty.rotation_euler = (1.454, -1.265e-06, 1.589)
ob_empty.empty_display_type = 'IMAGE'
ob_empty.empty_display_size = 5.0
ob_cube_001.location = (0.4467, 0.002103, 0.8643)
ob_cube_001.scale = (0.9647, 1.996, 0.0533)
ob_cube_002.location = (0.7108, 0.002103, 0.6961)
ob_cube_002.scale = (0.9647, 1.996, 0.0533)
ob_cube_003.location = (1.199, 0.002103, 0.2251)
ob_cube_003.scale = (0.9647, 1.996, 0.0533)
ob_cube_004.location = (0.925, 0.002103, 0.5105)
ob_cube_004.scale = (0.9647, 1.996, 0.0533)
ob_cube_005.location = (1.44, 0.002103, -0.06357)
ob_cube_005.scale = (0.9647, 1.996, 0.0533)
ob_cube_006.location = (1.884, 0.002103, -0.3518)
ob_cube_006.scale = (0.9647, 1.996, 0.0533)

# ---- collection membership
col_collection.objects.link(ob_cube)
col_collection.objects.link(ob_light)
col_collection.objects.link(ob_camera)
col_collection.objects.link(ob_empty)
col_collection.objects.link(ob_cube_001)
col_collection.objects.link(ob_cube_002)
col_collection.objects.link(ob_cube_003)
col_collection.objects.link(ob_cube_004)
col_collection.objects.link(ob_cube_005)
col_collection.objects.link(ob_cube_006)

# ---- scene / render settings (as saved in the file)
scene.camera = ob_camera
scene.frame_start = 1; scene.frame_end = 250; scene.frame_set(1)
scene.render.engine = 'BLENDER_EEVEE_NEXT'
scene.render.bake_bias = 0.0
scene.render.bake_samples = 0
scene.cycles.sampling_pattern = 'TABULATED_SOBOL'
scene.eevee.use_volume_custom_range = False
bpy.context.view_layer.update()
